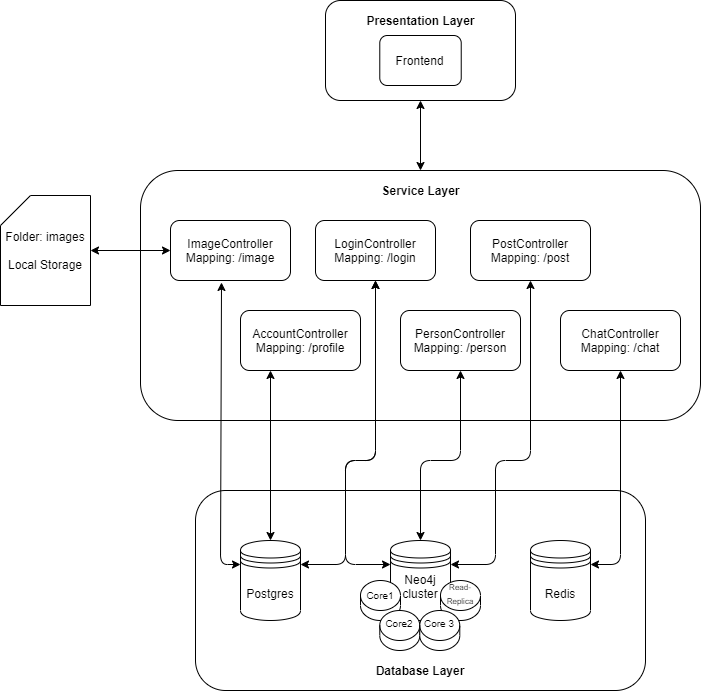

The diagram above was exported from draw.io. Its source (the exported page's mxGraphModel, read from the mxfile embedded in the PNG):
<mxGraphModel dx="1038" dy="491" grid="1" gridSize="10" guides="1" tooltips="1" connect="1" arrows="1" fold="1" page="1" pageScale="1" pageWidth="850" pageHeight="1100" math="0" shadow="0">
  <root>
    <mxCell id="0" />
    <mxCell id="1" parent="0" />
    <mxCell id="EX0hWYrd-MYrIEWuw2RW-26" value="" style="rounded=1;whiteSpace=wrap;html=1;" parent="1" vertex="1">
      <mxGeometry x="365" y="40" width="190" height="100" as="geometry" />
    </mxCell>
    <mxCell id="EX0hWYrd-MYrIEWuw2RW-1" value="" style="rounded=1;whiteSpace=wrap;html=1;" parent="1" vertex="1">
      <mxGeometry x="235" y="530" width="450" height="200" as="geometry" />
    </mxCell>
    <mxCell id="EX0hWYrd-MYrIEWuw2RW-5" value="" style="rounded=1;whiteSpace=wrap;html=1;" parent="1" vertex="1">
      <mxGeometry x="180" y="210" width="560" height="250" as="geometry" />
    </mxCell>
    <mxCell id="EX0hWYrd-MYrIEWuw2RW-6" value="Frontend" style="rounded=1;whiteSpace=wrap;html=1;" parent="1" vertex="1">
      <mxGeometry x="419.28" y="75" width="81.45" height="50" as="geometry" />
    </mxCell>
    <mxCell id="EX0hWYrd-MYrIEWuw2RW-7" value="&lt;b&gt;Database Layer&lt;/b&gt;" style="text;html=1;strokeColor=none;fillColor=none;align=center;verticalAlign=middle;whiteSpace=wrap;rounded=0;" parent="1" vertex="1">
      <mxGeometry x="385.01" y="700" width="150" height="20" as="geometry" />
    </mxCell>
    <mxCell id="EX0hWYrd-MYrIEWuw2RW-8" value="AccountController&lt;br&gt;Mapping: /profile" style="rounded=1;whiteSpace=wrap;html=1;" parent="1" vertex="1">
      <mxGeometry x="280" y="350" width="120" height="60" as="geometry" />
    </mxCell>
    <mxCell id="EX0hWYrd-MYrIEWuw2RW-9" value="ImageController&lt;br&gt;Mapping: /image" style="rounded=1;whiteSpace=wrap;html=1;" parent="1" vertex="1">
      <mxGeometry x="210" y="260" width="120" height="60" as="geometry" />
    </mxCell>
    <mxCell id="EX0hWYrd-MYrIEWuw2RW-10" value="LoginController&lt;br&gt;Mapping: /login" style="rounded=1;whiteSpace=wrap;html=1;" parent="1" vertex="1">
      <mxGeometry x="355" y="260" width="120" height="60" as="geometry" />
    </mxCell>
    <mxCell id="EX0hWYrd-MYrIEWuw2RW-14" value="PostController&lt;br&gt;Mapping: /post" style="rounded=1;whiteSpace=wrap;html=1;" parent="1" vertex="1">
      <mxGeometry x="510" y="260" width="120" height="60" as="geometry" />
    </mxCell>
    <mxCell id="EX0hWYrd-MYrIEWuw2RW-16" value="ChatController&lt;br&gt;Mapping: /chat" style="rounded=1;whiteSpace=wrap;html=1;" parent="1" vertex="1">
      <mxGeometry x="600" y="350" width="120" height="60" as="geometry" />
    </mxCell>
    <mxCell id="EX0hWYrd-MYrIEWuw2RW-17" value="PersonController&lt;br&gt;Mapping: /person" style="rounded=1;whiteSpace=wrap;html=1;" parent="1" vertex="1">
      <mxGeometry x="440" y="350" width="120" height="60" as="geometry" />
    </mxCell>
    <mxCell id="EX0hWYrd-MYrIEWuw2RW-22" value="" style="endArrow=classic;startArrow=classic;html=1;exitX=0.5;exitY=0;exitDx=0;exitDy=0;exitPerimeter=0;entryX=0.5;entryY=1;entryDx=0;entryDy=0;" parent="1" target="EX0hWYrd-MYrIEWuw2RW-17" edge="1">
      <mxGeometry width="50" height="50" relative="1" as="geometry">
        <mxPoint x="460" y="580" as="sourcePoint" />
        <mxPoint x="785" y="790" as="targetPoint" />
        <Array as="points">
          <mxPoint x="460" y="500" />
          <mxPoint x="500" y="500" />
        </Array>
      </mxGeometry>
    </mxCell>
    <mxCell id="EX0hWYrd-MYrIEWuw2RW-23" value="" style="endArrow=classic;startArrow=classic;html=1;exitX=1;exitY=0.3;exitDx=0;exitDy=0;entryX=0.5;entryY=1;entryDx=0;entryDy=0;" parent="1" source="EX0hWYrd-MYrIEWuw2RW-36" target="EX0hWYrd-MYrIEWuw2RW-14" edge="1">
      <mxGeometry width="50" height="50" relative="1" as="geometry">
        <mxPoint x="490" y="595" as="sourcePoint" />
        <mxPoint x="795" y="610" as="targetPoint" />
        <Array as="points">
          <mxPoint x="535" y="604" />
          <mxPoint x="535" y="500" />
          <mxPoint x="570" y="500" />
        </Array>
      </mxGeometry>
    </mxCell>
    <mxCell id="EX0hWYrd-MYrIEWuw2RW-24" value="" style="endArrow=classic;startArrow=classic;html=1;exitX=1;exitY=0.3;exitDx=0;exitDy=0;entryX=0.5;entryY=1;entryDx=0;entryDy=0;" parent="1" source="EX0hWYrd-MYrIEWuw2RW-37" target="EX0hWYrd-MYrIEWuw2RW-16" edge="1">
      <mxGeometry width="50" height="50" relative="1" as="geometry">
        <mxPoint x="635" y="595" as="sourcePoint" />
        <mxPoint x="815" y="620" as="targetPoint" />
        <Array as="points">
          <mxPoint x="660" y="604" />
        </Array>
      </mxGeometry>
    </mxCell>
    <mxCell id="EX0hWYrd-MYrIEWuw2RW-25" value="&lt;b&gt;Service Layer&lt;/b&gt;" style="text;html=1;strokeColor=none;fillColor=none;align=center;verticalAlign=middle;whiteSpace=wrap;rounded=0;" parent="1" vertex="1">
      <mxGeometry x="417.51" y="220" width="85" height="20" as="geometry" />
    </mxCell>
    <mxCell id="EX0hWYrd-MYrIEWuw2RW-27" value="&lt;b&gt;Presentation Layer&lt;/b&gt;" style="text;html=1;strokeColor=none;fillColor=none;align=center;verticalAlign=middle;whiteSpace=wrap;rounded=0;" parent="1" vertex="1">
      <mxGeometry x="377.5" y="50" width="165" height="20" as="geometry" />
    </mxCell>
    <mxCell id="EX0hWYrd-MYrIEWuw2RW-28" value="" style="endArrow=classic;startArrow=classic;html=1;entryX=0.5;entryY=1;entryDx=0;entryDy=0;exitX=0.5;exitY=0;exitDx=0;exitDy=0;" parent="1" source="EX0hWYrd-MYrIEWuw2RW-5" target="EX0hWYrd-MYrIEWuw2RW-26" edge="1">
      <mxGeometry width="50" height="50" relative="1" as="geometry">
        <mxPoint x="445" y="240" as="sourcePoint" />
        <mxPoint x="495" y="190" as="targetPoint" />
      </mxGeometry>
    </mxCell>
    <mxCell id="EX0hWYrd-MYrIEWuw2RW-29" value="" style="endArrow=classic;startArrow=classic;html=1;exitX=0;exitY=0.3;exitDx=0;exitDy=0;entryX=0.5;entryY=1;entryDx=0;entryDy=0;" parent="1" source="EX0hWYrd-MYrIEWuw2RW-36" target="EX0hWYrd-MYrIEWuw2RW-10" edge="1">
      <mxGeometry width="50" height="50" relative="1" as="geometry">
        <mxPoint x="430" y="595" as="sourcePoint" />
        <mxPoint x="495" y="390" as="targetPoint" />
        <Array as="points">
          <mxPoint x="385" y="604" />
          <mxPoint x="385" y="500" />
          <mxPoint x="415" y="500" />
        </Array>
      </mxGeometry>
    </mxCell>
    <mxCell id="EX0hWYrd-MYrIEWuw2RW-30" value="" style="endArrow=classic;startArrow=classic;html=1;entryX=0.5;entryY=1;entryDx=0;entryDy=0;exitX=1;exitY=0.3;exitDx=0;exitDy=0;" parent="1" source="EX0hWYrd-MYrIEWuw2RW-35" target="EX0hWYrd-MYrIEWuw2RW-10" edge="1">
      <mxGeometry width="50" height="50" relative="1" as="geometry">
        <mxPoint x="360" y="610" as="sourcePoint" />
        <mxPoint x="495" y="390" as="targetPoint" />
        <Array as="points">
          <mxPoint x="385" y="604" />
          <mxPoint x="385" y="500" />
          <mxPoint x="415" y="500" />
        </Array>
      </mxGeometry>
    </mxCell>
    <mxCell id="EX0hWYrd-MYrIEWuw2RW-33" value="Folder: images&lt;br&gt;&lt;br&gt;Local Storage" style="shape=card;whiteSpace=wrap;html=1;" parent="1" vertex="1">
      <mxGeometry x="40" y="235" width="90" height="110" as="geometry" />
    </mxCell>
    <mxCell id="EX0hWYrd-MYrIEWuw2RW-35" value="Postgres" style="shape=datastore;whiteSpace=wrap;html=1;" parent="1" vertex="1">
      <mxGeometry x="280" y="580" width="60" height="80" as="geometry" />
    </mxCell>
    <mxCell id="EX0hWYrd-MYrIEWuw2RW-36" value="&lt;div&gt;Neo4j cluster&lt;/div&gt;&lt;div&gt;&lt;br&gt;&lt;/div&gt;" style="shape=datastore;whiteSpace=wrap;html=1;" parent="1" vertex="1">
      <mxGeometry x="430.01" y="580" width="60" height="80" as="geometry" />
    </mxCell>
    <mxCell id="EX0hWYrd-MYrIEWuw2RW-37" value="Redis" style="shape=datastore;whiteSpace=wrap;html=1;" parent="1" vertex="1">
      <mxGeometry x="570" y="580" width="60" height="80" as="geometry" />
    </mxCell>
    <mxCell id="EX0hWYrd-MYrIEWuw2RW-38" value="" style="endArrow=classic;startArrow=classic;html=1;exitX=0.5;exitY=0;exitDx=0;exitDy=0;entryX=0.25;entryY=1;entryDx=0;entryDy=0;" parent="1" source="EX0hWYrd-MYrIEWuw2RW-35" target="EX0hWYrd-MYrIEWuw2RW-8" edge="1">
      <mxGeometry width="50" height="50" relative="1" as="geometry">
        <mxPoint x="60" y="590" as="sourcePoint" />
        <mxPoint x="110" y="540" as="targetPoint" />
      </mxGeometry>
    </mxCell>
    <mxCell id="EX0hWYrd-MYrIEWuw2RW-39" value="" style="endArrow=classic;startArrow=classic;html=1;exitX=0;exitY=0.3;exitDx=0;exitDy=0;entryX=0.425;entryY=1.033;entryDx=0;entryDy=0;entryPerimeter=0;" parent="1" source="EX0hWYrd-MYrIEWuw2RW-35" target="EX0hWYrd-MYrIEWuw2RW-9" edge="1">
      <mxGeometry width="50" height="50" relative="1" as="geometry">
        <mxPoint x="70" y="560" as="sourcePoint" />
        <mxPoint x="240" y="350" as="targetPoint" />
        <Array as="points">
          <mxPoint x="260" y="604" />
        </Array>
      </mxGeometry>
    </mxCell>
    <mxCell id="EX0hWYrd-MYrIEWuw2RW-40" value="" style="endArrow=classic;startArrow=classic;html=1;entryX=0;entryY=0.5;entryDx=0;entryDy=0;exitX=1;exitY=0.5;exitDx=0;exitDy=0;exitPerimeter=0;" parent="1" source="EX0hWYrd-MYrIEWuw2RW-33" target="EX0hWYrd-MYrIEWuw2RW-9" edge="1">
      <mxGeometry width="50" height="50" relative="1" as="geometry">
        <mxPoint x="110" y="560" as="sourcePoint" />
        <mxPoint x="160" y="510" as="targetPoint" />
      </mxGeometry>
    </mxCell>
    <mxCell id="0UvNyLh9gqY8sEdCQUAq-11" value="&lt;div&gt;&lt;font style=&quot;font-size: 10px&quot;&gt;Core1&lt;/font&gt;&lt;/div&gt;&lt;div&gt;&lt;br&gt;&lt;/div&gt;&lt;div&gt;&lt;br&gt;&lt;/div&gt;&lt;div style=&quot;font-size: 8px&quot;&gt;&lt;br&gt;&lt;/div&gt;" style="shape=cylinder3;whiteSpace=wrap;html=1;boundedLbl=1;backgroundOutline=1;size=15;" parent="1" vertex="1">
      <mxGeometry x="400" y="620" width="40" height="40" as="geometry" />
    </mxCell>
    <mxCell id="0UvNyLh9gqY8sEdCQUAq-12" value="&lt;div&gt;&lt;font style=&quot;font-size: 8px&quot;&gt;Read-Replica&lt;/font&gt;&lt;/div&gt;&lt;div&gt;&lt;font style=&quot;font-size: 12px&quot;&gt;&lt;br&gt;&lt;/font&gt;&lt;/div&gt;&lt;div&gt;&lt;font style=&quot;font-size: 12px&quot;&gt;&lt;br&gt;&lt;/font&gt;&lt;/div&gt;&lt;div&gt;&lt;font style=&quot;font-size: 12px&quot;&gt;&lt;br&gt;&lt;/font&gt;&lt;/div&gt;" style="shape=cylinder3;whiteSpace=wrap;html=1;boundedLbl=1;backgroundOutline=1;size=15;" parent="1" vertex="1">
      <mxGeometry x="480" y="620" width="40" height="40" as="geometry" />
    </mxCell>
    <mxCell id="0UvNyLh9gqY8sEdCQUAq-13" value="&lt;div&gt;&lt;font style=&quot;font-size: 10px&quot;&gt;Core2&lt;/font&gt;&lt;/div&gt;&lt;div&gt;&lt;br&gt;&lt;/div&gt;&lt;div&gt;&lt;br&gt;&lt;/div&gt;&lt;div&gt;&lt;br&gt;&lt;/div&gt;" style="shape=cylinder3;whiteSpace=wrap;html=1;boundedLbl=1;backgroundOutline=1;size=15;" parent="1" vertex="1">
      <mxGeometry x="419.28" y="650" width="40" height="40" as="geometry" />
    </mxCell>
    <mxCell id="0UvNyLh9gqY8sEdCQUAq-14" value="&lt;div&gt;&lt;font size=&quot;1&quot;&gt;Core 3&lt;/font&gt;&lt;/div&gt;&lt;div&gt;&lt;font size=&quot;1&quot;&gt;&lt;br&gt;&lt;/font&gt;&lt;/div&gt;&lt;div&gt;&lt;font size=&quot;1&quot;&gt;&lt;br&gt;&lt;/font&gt;&lt;/div&gt;&lt;div&gt;&lt;font size=&quot;1&quot;&gt;&lt;br&gt;&lt;/font&gt;&lt;/div&gt;" style="shape=cylinder3;whiteSpace=wrap;html=1;boundedLbl=1;backgroundOutline=1;size=15;" parent="1" vertex="1">
      <mxGeometry x="459.28" y="650" width="40" height="40" as="geometry" />
    </mxCell>
  </root>
</mxGraphModel>